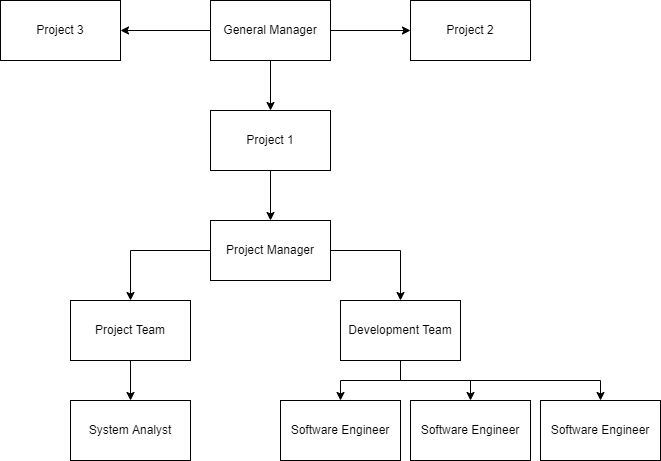

The diagram above was exported from draw.io. Its source (the exported page's mxGraphModel, read from the mxfile embedded in the PNG):
<mxGraphModel dx="1038" dy="489" grid="1" gridSize="10" guides="1" tooltips="1" connect="1" arrows="1" fold="1" page="1" pageScale="1" pageWidth="850" pageHeight="1100" math="0" shadow="0">
  <root>
    <mxCell id="uryd1o9cE8HY5uz1KCtR-0" />
    <mxCell id="uryd1o9cE8HY5uz1KCtR-1" parent="uryd1o9cE8HY5uz1KCtR-0" />
    <mxCell id="DX0Qh41Mnu-gGJ5RWnGT-5" style="edgeStyle=orthogonalEdgeStyle;rounded=0;orthogonalLoop=1;jettySize=auto;html=1;" edge="1" parent="uryd1o9cE8HY5uz1KCtR-1" source="uryd1o9cE8HY5uz1KCtR-5" target="DX0Qh41Mnu-gGJ5RWnGT-4">
      <mxGeometry relative="1" as="geometry" />
    </mxCell>
    <mxCell id="uryd1o9cE8HY5uz1KCtR-5" value="Project Team" style="rounded=0;whiteSpace=wrap;html=1;" parent="uryd1o9cE8HY5uz1KCtR-1" vertex="1">
      <mxGeometry x="210" y="400" width="120" height="60" as="geometry" />
    </mxCell>
    <mxCell id="DX0Qh41Mnu-gGJ5RWnGT-2" style="edgeStyle=orthogonalEdgeStyle;rounded=0;orthogonalLoop=1;jettySize=auto;html=1;" edge="1" parent="uryd1o9cE8HY5uz1KCtR-1" source="uryd1o9cE8HY5uz1KCtR-11" target="uryd1o9cE8HY5uz1KCtR-5">
      <mxGeometry relative="1" as="geometry" />
    </mxCell>
    <mxCell id="DX0Qh41Mnu-gGJ5RWnGT-6" style="edgeStyle=orthogonalEdgeStyle;rounded=0;orthogonalLoop=1;jettySize=auto;html=1;" edge="1" parent="uryd1o9cE8HY5uz1KCtR-1" source="uryd1o9cE8HY5uz1KCtR-11">
      <mxGeometry relative="1" as="geometry">
        <mxPoint x="540" y="400" as="targetPoint" />
      </mxGeometry>
    </mxCell>
    <mxCell id="uryd1o9cE8HY5uz1KCtR-11" value="Project Manager" style="rounded=0;whiteSpace=wrap;html=1;" parent="uryd1o9cE8HY5uz1KCtR-1" vertex="1">
      <mxGeometry x="350" y="320" width="120" height="60" as="geometry" />
    </mxCell>
    <mxCell id="uryd1o9cE8HY5uz1KCtR-28" value="Project 1" style="rounded=0;whiteSpace=wrap;html=1;" parent="uryd1o9cE8HY5uz1KCtR-1" vertex="1">
      <mxGeometry x="350" y="210" width="120" height="60" as="geometry" />
    </mxCell>
    <mxCell id="uryd1o9cE8HY5uz1KCtR-37" value="" style="endArrow=classic;html=1;rounded=0;exitX=0.5;exitY=1;exitDx=0;exitDy=0;" parent="uryd1o9cE8HY5uz1KCtR-1" edge="1">
      <mxGeometry width="50" height="50" relative="1" as="geometry">
        <mxPoint x="410" y="270" as="sourcePoint" />
        <mxPoint x="410" y="320" as="targetPoint" />
      </mxGeometry>
    </mxCell>
    <mxCell id="DX0Qh41Mnu-gGJ5RWnGT-4" value="System Analyst" style="rounded=0;whiteSpace=wrap;html=1;" vertex="1" parent="uryd1o9cE8HY5uz1KCtR-1">
      <mxGeometry x="210" y="500" width="120" height="60" as="geometry" />
    </mxCell>
    <mxCell id="DX0Qh41Mnu-gGJ5RWnGT-10" style="edgeStyle=orthogonalEdgeStyle;rounded=0;orthogonalLoop=1;jettySize=auto;html=1;entryX=0.5;entryY=0;entryDx=0;entryDy=0;" edge="1" parent="uryd1o9cE8HY5uz1KCtR-1" source="DX0Qh41Mnu-gGJ5RWnGT-7" target="DX0Qh41Mnu-gGJ5RWnGT-8">
      <mxGeometry relative="1" as="geometry" />
    </mxCell>
    <mxCell id="DX0Qh41Mnu-gGJ5RWnGT-15" style="edgeStyle=orthogonalEdgeStyle;rounded=0;orthogonalLoop=1;jettySize=auto;html=1;" edge="1" parent="uryd1o9cE8HY5uz1KCtR-1" source="DX0Qh41Mnu-gGJ5RWnGT-7" target="DX0Qh41Mnu-gGJ5RWnGT-13">
      <mxGeometry relative="1" as="geometry" />
    </mxCell>
    <mxCell id="DX0Qh41Mnu-gGJ5RWnGT-16" style="edgeStyle=orthogonalEdgeStyle;rounded=0;orthogonalLoop=1;jettySize=auto;html=1;" edge="1" parent="uryd1o9cE8HY5uz1KCtR-1" source="DX0Qh41Mnu-gGJ5RWnGT-7">
      <mxGeometry relative="1" as="geometry">
        <mxPoint x="740" y="500" as="targetPoint" />
        <Array as="points">
          <mxPoint x="540" y="480" />
          <mxPoint x="740" y="480" />
        </Array>
      </mxGeometry>
    </mxCell>
    <mxCell id="DX0Qh41Mnu-gGJ5RWnGT-7" value="Development Team" style="rounded=0;whiteSpace=wrap;html=1;" vertex="1" parent="uryd1o9cE8HY5uz1KCtR-1">
      <mxGeometry x="480" y="400" width="120" height="60" as="geometry" />
    </mxCell>
    <mxCell id="DX0Qh41Mnu-gGJ5RWnGT-8" value="Software Engineer" style="rounded=0;whiteSpace=wrap;html=1;" vertex="1" parent="uryd1o9cE8HY5uz1KCtR-1">
      <mxGeometry x="420" y="500" width="120" height="60" as="geometry" />
    </mxCell>
    <mxCell id="DX0Qh41Mnu-gGJ5RWnGT-13" value="Software Engineer" style="rounded=0;whiteSpace=wrap;html=1;" vertex="1" parent="uryd1o9cE8HY5uz1KCtR-1">
      <mxGeometry x="550" y="500" width="120" height="60" as="geometry" />
    </mxCell>
    <mxCell id="DX0Qh41Mnu-gGJ5RWnGT-14" value="Software Engineer" style="rounded=0;whiteSpace=wrap;html=1;" vertex="1" parent="uryd1o9cE8HY5uz1KCtR-1">
      <mxGeometry x="680" y="500" width="120" height="60" as="geometry" />
    </mxCell>
    <mxCell id="DX0Qh41Mnu-gGJ5RWnGT-19" style="edgeStyle=orthogonalEdgeStyle;rounded=0;orthogonalLoop=1;jettySize=auto;html=1;" edge="1" parent="uryd1o9cE8HY5uz1KCtR-1" source="DX0Qh41Mnu-gGJ5RWnGT-18" target="uryd1o9cE8HY5uz1KCtR-28">
      <mxGeometry relative="1" as="geometry" />
    </mxCell>
    <mxCell id="DX0Qh41Mnu-gGJ5RWnGT-20" style="edgeStyle=orthogonalEdgeStyle;rounded=0;orthogonalLoop=1;jettySize=auto;html=1;" edge="1" parent="uryd1o9cE8HY5uz1KCtR-1" source="DX0Qh41Mnu-gGJ5RWnGT-18">
      <mxGeometry relative="1" as="geometry">
        <mxPoint x="550" y="130" as="targetPoint" />
      </mxGeometry>
    </mxCell>
    <mxCell id="DX0Qh41Mnu-gGJ5RWnGT-23" style="edgeStyle=orthogonalEdgeStyle;rounded=0;orthogonalLoop=1;jettySize=auto;html=1;" edge="1" parent="uryd1o9cE8HY5uz1KCtR-1" source="DX0Qh41Mnu-gGJ5RWnGT-18" target="DX0Qh41Mnu-gGJ5RWnGT-22">
      <mxGeometry relative="1" as="geometry" />
    </mxCell>
    <mxCell id="DX0Qh41Mnu-gGJ5RWnGT-18" value="General Manager" style="rounded=0;whiteSpace=wrap;html=1;" vertex="1" parent="uryd1o9cE8HY5uz1KCtR-1">
      <mxGeometry x="350" y="100" width="120" height="60" as="geometry" />
    </mxCell>
    <mxCell id="DX0Qh41Mnu-gGJ5RWnGT-21" value="Project 2" style="rounded=0;whiteSpace=wrap;html=1;" vertex="1" parent="uryd1o9cE8HY5uz1KCtR-1">
      <mxGeometry x="550" y="100" width="120" height="60" as="geometry" />
    </mxCell>
    <mxCell id="DX0Qh41Mnu-gGJ5RWnGT-22" value="Project 3" style="rounded=0;whiteSpace=wrap;html=1;" vertex="1" parent="uryd1o9cE8HY5uz1KCtR-1">
      <mxGeometry x="140" y="100" width="120" height="60" as="geometry" />
    </mxCell>
  </root>
</mxGraphModel>